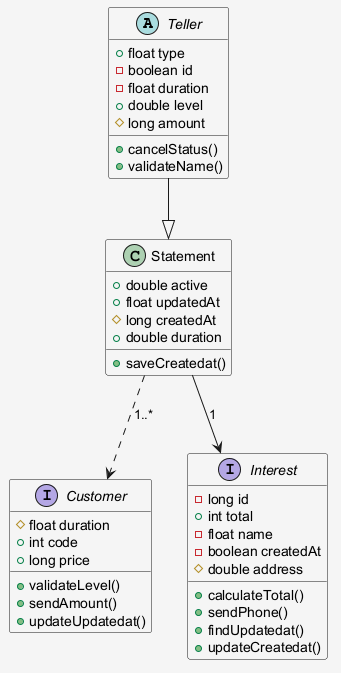

The diagram above was rendered by PlantUML. Its source (embedded in the PNG):
@startuml
skinparam shadowing false
skinparam backgroundColor #F5F5F5
abstract class Teller {
  +float type
  -boolean id
  -float duration
  +double level
  #long amount
  +cancelStatus()
  +validateName()
}
interface Customer {
  #float duration
  +int code
  +long price
  +validateLevel()
  +sendAmount()
  +updateUpdatedat()
}
class Statement {
  +double active
  +float updatedAt
  #long createdAt
  +double duration
  +saveCreatedat()
}
interface Interest {
  -long id
  +int total
  -float name
  -boolean createdAt
  #double address
  +calculateTotal()
  +sendPhone()
  +findUpdatedat()
  +updateCreatedat()
}
Statement ..> Customer : "1..*"
Teller --|> Statement
Statement --> Interest : "1"
@enduml